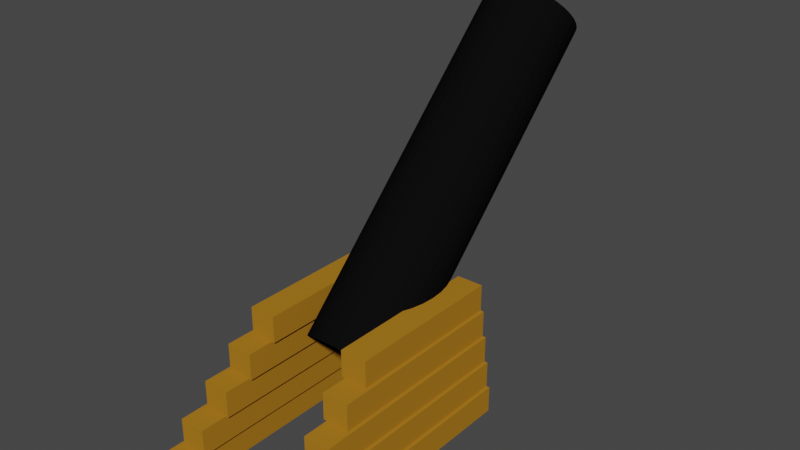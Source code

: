 # Source: agyu.blend  (saved by Blender 3.4.6; exported with 4.5.12 LTS)
import bpy
from mathutils import Matrix  # noqa: F401  (used for matrix-valued properties, if any)

bpy.ops.wm.read_factory_settings(use_empty=True)
scene = bpy.context.scene
scene.name = 'Scene'

# ---- collections
col_collection = bpy.data.collections.new('Collection'); scene.collection.children.link(col_collection)

# ---- materials (node trees are filled in below, after node groups)
mat_agyu_oldal_material = bpy.data.materials.new('agyu-oldal-material')
mat_agyu_oldal_material.alpha_threshold = 0.0
mat_agyu_oldal_material.use_transparent_shadow = False
mat_agyu_oldal_material.roughness = 0.5
mat_agyu_oldal_material.line_color = (0.0, 0.0, 0.0, 1.0)
mat_agyu_cso_material = bpy.data.materials.new('agyu-cso-material')
mat_agyu_cso_material.use_transparent_shadow = False

# ---- material node trees
mat_agyu_oldal_material.use_nodes = True; mat_agyu_oldal_material.node_tree.nodes.clear()
_N = mat_agyu_oldal_material.node_tree.nodes; _L = mat_agyu_oldal_material.node_tree.links
n0 = _N.new('ShaderNodeOutputMaterial'); n0.name = 'Material Output'; n0.location = (300, 300)
n1 = _N.new('ShaderNodeBsdfPrincipled'); n1.name = 'Principled BSDF'; n1.location = (10, 300)
n1.distribution = 'GGX'
n1.subsurface_method = 'RANDOM_WALK_SKIN'
n1.inputs[0].default_value = (0.4116, 0.1878, 0.01614, 1.0)
n1.inputs[3].default_value = 1.45
n1.inputs[13].default_value = 0.0
n1.inputs[27].default_value = (0.0, 0.0, 0.0, 1.0)
n1.inputs[28].default_value = 1.0
_L.new(n1.outputs[0], n0.inputs[0])
n0.is_active_output = True
mat_agyu_cso_material.use_nodes = True; mat_agyu_cso_material.node_tree.nodes.clear()
_N = mat_agyu_cso_material.node_tree.nodes; _L = mat_agyu_cso_material.node_tree.links
n0 = _N.new('ShaderNodeBsdfPrincipled'); n0.name = 'Principled BSDF'; n0.location = (10, 300)
n0.distribution = 'GGX'
n0.subsurface_method = 'RANDOM_WALK_SKIN'
n0.inputs[0].default_value = (0.004255, 0.004255, 0.004255, 1.0)
n0.inputs[3].default_value = 1.45
n0.inputs[13].default_value = 0.0
n0.inputs[27].default_value = (0.0, 0.0, 0.0, 1.0)
n0.inputs[28].default_value = 1.0
n1 = _N.new('ShaderNodeOutputMaterial'); n1.name = 'Material Output'; n1.location = (300, 300)
_L.new(n0.outputs[0], n1.inputs[0])
n1.is_active_output = True

# ---- world
world_world = bpy.data.worlds.new('World'); scene.world = world_world
world_world.use_nodes = True; world_world.node_tree.nodes.clear()
_N = world_world.node_tree.nodes; _L = world_world.node_tree.links
n0 = _N.new('ShaderNodeOutputWorld'); n0.name = 'World Output'; n0.location = (300, 300)
n1 = _N.new('ShaderNodeBackground'); n1.name = 'Background'; n1.location = (10, 300)
n1.inputs[0].default_value = (0.05088, 0.05088, 0.05088, 1.0)
_L.new(n1.outputs[0], n0.inputs[0])
n0.is_active_output = True
world_world.color = (0.05088, 0.05088, 0.05088)
world_world.use_sun_shadow = False
world_world.sun_shadow_jitter_overblur = 0.0

# ---- meshes
me_cube = bpy.data.meshes.new('Cube')
me_cube.from_pydata([(1.0, 1.0, 1.0), (1.0, 1.0, -1.0), (1.0, -1.0, 1.0), (1.0, -1.0, -1.0), (-1.0, 1.0, 1.0), (-1.0, 1.0, -1.0), (-1.0, -1.0, 1.0), (-1.0, -1.0, -1.0)], [], [(0, 4, 6, 2), (3, 2, 6, 7), (7, 6, 4, 5), (5, 1, 3, 7), (1, 0, 2, 3), (5, 4, 0, 1)])
_uv = me_cube.uv_layers.new(name='UVMap')
_uv.uv.foreach_set('vector', [0.625, 0.5, 0.875, 0.5, 0.875, 0.75, 0.625, 0.75, 0.375, 0.75, 0.625, 0.75, 0.625, 1.0, 0.375, 1.0, 0.375, 0.0, 0.625, 0.0, 0.625, 0.25, 0.375, 0.25, 0.125, 0.5, 0.375, 0.5, 0.375, 0.75, 0.125, 0.75, 0.375, 0.5, 0.625, 0.5, 0.625, 0.75, 0.375, 0.75, 0.375, 0.25, 0.625, 0.25, 0.625, 0.5, 0.375, 0.5])
me_cube.materials.append(mat_agyu_oldal_material)
me_cube.use_mirror_vertex_groups = False
me_cube.update()
me_cube_003 = bpy.data.meshes.new('Cube.003')
me_cube_003.from_pydata([(1.0, 1.0, 1.0), (1.0, 1.0, -1.0), (1.0, -1.0, 1.0), (1.0, -1.0, -1.0), (-1.0, 1.0, 1.0), (-1.0, 1.0, -1.0), (-1.0, -1.0, 1.0), (-1.0, -1.0, -1.0)], [], [(0, 4, 6, 2), (3, 2, 6, 7), (7, 6, 4, 5), (5, 1, 3, 7), (1, 0, 2, 3), (5, 4, 0, 1)])
_uv = me_cube_003.uv_layers.new(name='UVMap')
_uv.uv.foreach_set('vector', [0.625, 0.5, 0.875, 0.5, 0.875, 0.75, 0.625, 0.75, 0.375, 0.75, 0.625, 0.75, 0.625, 1.0, 0.375, 1.0, 0.375, 0.0, 0.625, 0.0, 0.625, 0.25, 0.375, 0.25, 0.125, 0.5, 0.375, 0.5, 0.375, 0.75, 0.125, 0.75, 0.375, 0.5, 0.625, 0.5, 0.625, 0.75, 0.375, 0.75, 0.375, 0.25, 0.625, 0.25, 0.625, 0.5, 0.375, 0.5])
me_cube_003.materials.append(mat_agyu_oldal_material)
me_cube_003.use_mirror_vertex_groups = False
me_cube_003.update()
me_cube_004 = bpy.data.meshes.new('Cube.004')
me_cube_004.from_pydata([(1.0, 1.0, 1.0), (1.0, 1.0, -1.0), (1.0, -1.0, 1.0), (1.0, -1.0, -1.0), (-1.0, 1.0, 1.0), (-1.0, 1.0, -1.0), (-1.0, -1.0, 1.0), (-1.0, -1.0, -1.0)], [], [(0, 4, 6, 2), (3, 2, 6, 7), (7, 6, 4, 5), (5, 1, 3, 7), (1, 0, 2, 3), (5, 4, 0, 1)])
_uv = me_cube_004.uv_layers.new(name='UVMap')
_uv.uv.foreach_set('vector', [0.625, 0.5, 0.875, 0.5, 0.875, 0.75, 0.625, 0.75, 0.375, 0.75, 0.625, 0.75, 0.625, 1.0, 0.375, 1.0, 0.375, 0.0, 0.625, 0.0, 0.625, 0.25, 0.375, 0.25, 0.125, 0.5, 0.375, 0.5, 0.375, 0.75, 0.125, 0.75, 0.375, 0.5, 0.625, 0.5, 0.625, 0.75, 0.375, 0.75, 0.375, 0.25, 0.625, 0.25, 0.625, 0.5, 0.375, 0.5])
me_cube_004.materials.append(mat_agyu_oldal_material)
me_cube_004.use_mirror_vertex_groups = False
me_cube_004.update()
me_cube_005 = bpy.data.meshes.new('Cube.005')
me_cube_005.from_pydata([(1.0, 1.0, 1.0), (1.0, 1.0, -1.0), (1.0, -1.0, 1.0), (1.0, -1.0, -1.0), (-1.0, 1.0, 1.0), (-1.0, 1.0, -1.0), (-1.0, -1.0, 1.0), (-1.0, -1.0, -1.0)], [], [(0, 4, 6, 2), (3, 2, 6, 7), (7, 6, 4, 5), (5, 1, 3, 7), (1, 0, 2, 3), (5, 4, 0, 1)])
_uv = me_cube_005.uv_layers.new(name='UVMap')
_uv.uv.foreach_set('vector', [0.625, 0.5, 0.875, 0.5, 0.875, 0.75, 0.625, 0.75, 0.375, 0.75, 0.625, 0.75, 0.625, 1.0, 0.375, 1.0, 0.375, 0.0, 0.625, 0.0, 0.625, 0.25, 0.375, 0.25, 0.125, 0.5, 0.375, 0.5, 0.375, 0.75, 0.125, 0.75, 0.375, 0.5, 0.625, 0.5, 0.625, 0.75, 0.375, 0.75, 0.375, 0.25, 0.625, 0.25, 0.625, 0.5, 0.375, 0.5])
me_cube_005.materials.append(mat_agyu_oldal_material)
me_cube_005.use_mirror_vertex_groups = False
me_cube_005.update()
me_cube_006 = bpy.data.meshes.new('Cube.006')
me_cube_006.from_pydata([(1.0, 1.0, 1.0), (1.0, 1.0, -1.0), (1.0, -1.0, 1.0), (1.0, -1.0, -1.0), (-1.0, 1.0, 1.0), (-1.0, 1.0, -1.0), (-1.0, -1.0, 1.0), (-1.0, -1.0, -1.0)], [], [(0, 4, 6, 2), (3, 2, 6, 7), (7, 6, 4, 5), (5, 1, 3, 7), (1, 0, 2, 3), (5, 4, 0, 1)])
_uv = me_cube_006.uv_layers.new(name='UVMap')
_uv.uv.foreach_set('vector', [0.625, 0.5, 0.875, 0.5, 0.875, 0.75, 0.625, 0.75, 0.375, 0.75, 0.625, 0.75, 0.625, 1.0, 0.375, 1.0, 0.375, 0.0, 0.625, 0.0, 0.625, 0.25, 0.375, 0.25, 0.125, 0.5, 0.375, 0.5, 0.375, 0.75, 0.125, 0.75, 0.375, 0.5, 0.625, 0.5, 0.625, 0.75, 0.375, 0.75, 0.375, 0.25, 0.625, 0.25, 0.625, 0.5, 0.375, 0.5])
me_cube_006.materials.append(mat_agyu_oldal_material)
me_cube_006.use_mirror_vertex_groups = False
me_cube_006.update()
me_cube_007 = bpy.data.meshes.new('Cube.007')
me_cube_007.from_pydata([(1.0, 1.0, 1.0), (1.0, 1.0, -1.0), (1.0, -1.0, 1.0), (1.0, -1.0, -1.0), (-1.0, 1.0, 1.0), (-1.0, 1.0, -1.0), (-1.0, -1.0, 1.0), (-1.0, -1.0, -1.0)], [], [(0, 4, 6, 2), (3, 2, 6, 7), (7, 6, 4, 5), (5, 1, 3, 7), (1, 0, 2, 3), (5, 4, 0, 1)])
_uv = me_cube_007.uv_layers.new(name='UVMap')
_uv.uv.foreach_set('vector', [0.625, 0.5, 0.875, 0.5, 0.875, 0.75, 0.625, 0.75, 0.375, 0.75, 0.625, 0.75, 0.625, 1.0, 0.375, 1.0, 0.375, 0.0, 0.625, 0.0, 0.625, 0.25, 0.375, 0.25, 0.125, 0.5, 0.375, 0.5, 0.375, 0.75, 0.125, 0.75, 0.375, 0.5, 0.625, 0.5, 0.625, 0.75, 0.375, 0.75, 0.375, 0.25, 0.625, 0.25, 0.625, 0.5, 0.375, 0.5])
me_cube_007.materials.append(mat_agyu_oldal_material)
me_cube_007.use_mirror_vertex_groups = False
me_cube_007.update()
me_cube_008 = bpy.data.meshes.new('Cube.008')
me_cube_008.from_pydata([(1.0, 1.0, 1.0), (1.0, 1.0, -1.0), (1.0, -1.0, 1.0), (1.0, -1.0, -1.0), (-1.0, 1.0, 1.0), (-1.0, 1.0, -1.0), (-1.0, -1.0, 1.0), (-1.0, -1.0, -1.0)], [], [(0, 4, 6, 2), (3, 2, 6, 7), (7, 6, 4, 5), (5, 1, 3, 7), (1, 0, 2, 3), (5, 4, 0, 1)])
_uv = me_cube_008.uv_layers.new(name='UVMap')
_uv.uv.foreach_set('vector', [0.625, 0.5, 0.875, 0.5, 0.875, 0.75, 0.625, 0.75, 0.375, 0.75, 0.625, 0.75, 0.625, 1.0, 0.375, 1.0, 0.375, 0.0, 0.625, 0.0, 0.625, 0.25, 0.375, 0.25, 0.125, 0.5, 0.375, 0.5, 0.375, 0.75, 0.125, 0.75, 0.375, 0.5, 0.625, 0.5, 0.625, 0.75, 0.375, 0.75, 0.375, 0.25, 0.625, 0.25, 0.625, 0.5, 0.375, 0.5])
me_cube_008.materials.append(mat_agyu_oldal_material)
me_cube_008.use_mirror_vertex_groups = False
me_cube_008.update()
me_cube_009 = bpy.data.meshes.new('Cube.009')
me_cube_009.from_pydata([(1.0, 1.0, 1.0), (1.0, 1.0, -1.0), (1.0, -1.0, 1.0), (1.0, -1.0, -1.0), (-1.0, 1.0, 1.0), (-1.0, 1.0, -1.0), (-1.0, -1.0, 1.0), (-1.0, -1.0, -1.0)], [], [(0, 4, 6, 2), (3, 2, 6, 7), (7, 6, 4, 5), (5, 1, 3, 7), (1, 0, 2, 3), (5, 4, 0, 1)])
_uv = me_cube_009.uv_layers.new(name='UVMap')
_uv.uv.foreach_set('vector', [0.625, 0.5, 0.875, 0.5, 0.875, 0.75, 0.625, 0.75, 0.375, 0.75, 0.625, 0.75, 0.625, 1.0, 0.375, 1.0, 0.375, 0.0, 0.625, 0.0, 0.625, 0.25, 0.375, 0.25, 0.125, 0.5, 0.375, 0.5, 0.375, 0.75, 0.125, 0.75, 0.375, 0.5, 0.625, 0.5, 0.625, 0.75, 0.375, 0.75, 0.375, 0.25, 0.625, 0.25, 0.625, 0.5, 0.375, 0.5])
me_cube_009.materials.append(mat_agyu_oldal_material)
me_cube_009.use_mirror_vertex_groups = False
me_cube_009.update()
me_cube_010 = bpy.data.meshes.new('Cube.010')
me_cube_010.from_pydata([(1.0, 1.0, 1.0), (1.0, 1.0, -1.0), (1.0, -1.0, 1.0), (1.0, -1.0, -1.0), (-1.0, 1.0, 1.0), (-1.0, 1.0, -1.0), (-1.0, -1.0, 1.0), (-1.0, -1.0, -1.0)], [], [(0, 4, 6, 2), (3, 2, 6, 7), (7, 6, 4, 5), (5, 1, 3, 7), (1, 0, 2, 3), (5, 4, 0, 1)])
_uv = me_cube_010.uv_layers.new(name='UVMap')
_uv.uv.foreach_set('vector', [0.625, 0.5, 0.875, 0.5, 0.875, 0.75, 0.625, 0.75, 0.375, 0.75, 0.625, 0.75, 0.625, 1.0, 0.375, 1.0, 0.375, 0.0, 0.625, 0.0, 0.625, 0.25, 0.375, 0.25, 0.125, 0.5, 0.375, 0.5, 0.375, 0.75, 0.125, 0.75, 0.375, 0.5, 0.625, 0.5, 0.625, 0.75, 0.375, 0.75, 0.375, 0.25, 0.625, 0.25, 0.625, 0.5, 0.375, 0.5])
me_cube_010.materials.append(mat_agyu_oldal_material)
me_cube_010.use_mirror_vertex_groups = False
me_cube_010.update()
me_cube_011 = bpy.data.meshes.new('Cube.011')
me_cube_011.from_pydata([(1.0, 1.0, 1.0), (1.0, 1.0, -1.0), (1.0, -1.0, 1.0), (1.0, -1.0, -1.0), (-1.0, 1.0, 1.0), (-1.0, 1.0, -1.0), (-1.0, -1.0, 1.0), (-1.0, -1.0, -1.0)], [], [(0, 4, 6, 2), (3, 2, 6, 7), (7, 6, 4, 5), (5, 1, 3, 7), (1, 0, 2, 3), (5, 4, 0, 1)])
_uv = me_cube_011.uv_layers.new(name='UVMap')
_uv.uv.foreach_set('vector', [0.625, 0.5, 0.875, 0.5, 0.875, 0.75, 0.625, 0.75, 0.375, 0.75, 0.625, 0.75, 0.625, 1.0, 0.375, 1.0, 0.375, 0.0, 0.625, 0.0, 0.625, 0.25, 0.375, 0.25, 0.125, 0.5, 0.375, 0.5, 0.375, 0.75, 0.125, 0.75, 0.375, 0.5, 0.625, 0.5, 0.625, 0.75, 0.375, 0.75, 0.375, 0.25, 0.625, 0.25, 0.625, 0.5, 0.375, 0.5])
me_cube_011.materials.append(mat_agyu_oldal_material)
me_cube_011.use_mirror_vertex_groups = False
me_cube_011.update()
me_cylinder = bpy.data.meshes.new('Cylinder')
me_cylinder.from_pydata([(0.0, 1.0, -0.01786), (0.0, 1.0, 1.982), (0.1951, 0.9808, -0.01786), (0.1951, 0.9808, 1.982), (0.3827, 0.9239, -0.01786), (0.3827, 0.9239, 1.982), (0.5556, 0.8315, -0.01786), (0.5556, 0.8315, 1.982), (0.7071, 0.7071, -0.01786), (0.7071, 0.7071, 1.982), (0.8315, 0.5556, -0.01786), (0.8315, 0.5556, 1.982), (0.9239, 0.3827, -0.01786), (0.9239, 0.3827, 1.982), (0.9808, 0.1951, -0.01786), (0.9808, 0.1951, 1.982), (1.0, 0.0, -0.01786), (1.0, 0.0, 1.982), (0.9808, -0.1951, -0.01786), (0.9808, -0.1951, 1.982), (0.9239, -0.3827, -0.01786), (0.9239, -0.3827, 1.982), (0.8315, -0.5556, -0.01786), (0.8315, -0.5556, 1.982), (0.7071, -0.7071, -0.01786), (0.7071, -0.7071, 1.982), (0.5556, -0.8315, -0.01786), (0.5556, -0.8315, 1.982), (0.3827, -0.9239, -0.01786), (0.3827, -0.9239, 1.982), (0.1951, -0.9808, -0.01786), (0.1951, -0.9808, 1.982), (0.0, -1.0, -0.01786), (0.0, -1.0, 1.982), (-0.1951, -0.9808, -0.01786), (-0.1951, -0.9808, 1.982), (-0.3827, -0.9239, -0.01786), (-0.3827, -0.9239, 1.982), (-0.5556, -0.8315, -0.01786), (-0.5556, -0.8315, 1.982), (-0.7071, -0.7071, -0.01786), (-0.7071, -0.7071, 1.982), (-0.8315, -0.5556, -0.01786), (-0.8315, -0.5556, 1.982), (-0.9239, -0.3827, -0.01786), (-0.9239, -0.3827, 1.982), (-0.9808, -0.1951, -0.01786), (-0.9808, -0.1951, 1.982), (-1.0, 0.0, -0.01786), (-1.0, 0.0, 1.982), (-0.9808, 0.1951, -0.01786), (-0.9808, 0.1951, 1.982), (-0.9239, 0.3827, -0.01786), (-0.9239, 0.3827, 1.982), (-0.8315, 0.5556, -0.01786), (-0.8315, 0.5556, 1.982), (-0.7071, 0.7071, -0.01786), (-0.7071, 0.7071, 1.982), (-0.5556, 0.8315, -0.01786), (-0.5556, 0.8315, 1.982), (-0.3827, 0.9239, -0.01786), (-0.3827, 0.9239, 1.982), (-0.1951, 0.9808, -0.01786), (-0.1951, 0.9808, 1.982)], [], [(0, 1, 3, 2), (2, 3, 5, 4), (4, 5, 7, 6), (6, 7, 9, 8), (8, 9, 11, 10), (10, 11, 13, 12), (12, 13, 15, 14), (14, 15, 17, 16), (16, 17, 19, 18), (18, 19, 21, 20), (20, 21, 23, 22), (22, 23, 25, 24), (24, 25, 27, 26), (26, 27, 29, 28), (28, 29, 31, 30), (30, 31, 33, 32), (32, 33, 35, 34), (34, 35, 37, 36), (36, 37, 39, 38), (38, 39, 41, 40), (40, 41, 43, 42), (42, 43, 45, 44), (44, 45, 47, 46), (46, 47, 49, 48), (48, 49, 51, 50), (50, 51, 53, 52), (52, 53, 55, 54), (54, 55, 57, 56), (56, 57, 59, 58), (58, 59, 61, 60), (3, 1, 63, 61, 59, 57, 55, 53, 51, 49, 47, 45, 43, 41, 39, 37, 35, 33, 31, 29, 27, 25, 23, 21, 19, 17, 15, 13, 11, 9, 7, 5), (60, 61, 63, 62), (62, 63, 1, 0), (0, 2, 4, 6, 8, 10, 12, 14, 16, 18, 20, 22, 24, 26, 28, 30, 32, 34, 36, 38, 40, 42, 44, 46, 48, 50, 52, 54, 56, 58, 60, 62)])
_uv = me_cylinder.uv_layers.new(name='UVMap')
_uv.uv.foreach_set('vector', [1.0, 0.5, 1.0, 1.0, 0.9688, 1.0, 0.9688, 0.5, 0.9688, 0.5, 0.9688, 1.0, 0.9375, 1.0, 0.9375, 0.5, 0.9375, 0.5, 0.9375, 1.0, 0.9062, 1.0, 0.9062, 0.5, 0.9062, 0.5, 0.9062, 1.0, 0.875, 1.0, 0.875, 0.5, 0.875, 0.5, 0.875, 1.0, 0.8438, 1.0, 0.8438, 0.5, 0.8438, 0.5, 0.8438, 1.0, 0.8125, 1.0, 0.8125, 0.5, 0.8125, 0.5, 0.8125, 1.0, 0.7812, 1.0, 0.7812, 0.5, 0.7812, 0.5, 0.7812, 1.0, 0.75, 1.0, 0.75, 0.5, 0.75, 0.5, 0.75, 1.0, 0.7188, 1.0, 0.7188, 0.5, 0.7188, 0.5, 0.7188, 1.0, 0.6875, 1.0, 0.6875, 0.5, 0.6875, 0.5, 0.6875, 1.0, 0.6562, 1.0, 0.6562, 0.5, 0.6562, 0.5, 0.6562, 1.0, 0.625, 1.0, 0.625, 0.5, 0.625, 0.5, 0.625, 1.0, 0.5938, 1.0, 0.5938, 0.5, 0.5938, 0.5, 0.5938, 1.0, 0.5625, 1.0, 0.5625, 0.5, 0.5625, 0.5, 0.5625, 1.0, 0.5312, 1.0, 0.5312, 0.5, 0.5312, 0.5, 0.5312, 1.0, 0.5, 1.0, 0.5, 0.5, 0.5, 0.5, 0.5, 1.0, 0.4688, 1.0, 0.4688, 0.5, 0.4688, 0.5, 0.4688, 1.0, 0.4375, 1.0, 0.4375, 0.5, 0.4375, 0.5, 0.4375, 1.0, 0.4062, 1.0, 0.4062, 0.5, 0.4062, 0.5, 0.4062, 1.0, 0.375, 1.0, 0.375, 0.5, 0.375, 0.5, 0.375, 1.0, 0.3438, 1.0, 0.3438, 0.5, 0.3438, 0.5, 0.3438, 1.0, 0.3125, 1.0, 0.3125, 0.5, 0.3125, 0.5, 0.3125, 1.0, 0.2812, 1.0, 0.2812, 0.5, 0.2812, 0.5, 0.2812, 1.0, 0.25, 1.0, 0.25, 0.5, 0.25, 0.5, 0.25, 1.0, 0.2188, 1.0, 0.2188, 0.5, 0.2188, 0.5, 0.2188, 1.0, 0.1875, 1.0, 0.1875, 0.5, 0.1875, 0.5, 0.1875, 1.0, 0.1562, 1.0, 0.1562, 0.5, 0.1562, 0.5, 0.1562, 1.0, 0.125, 1.0, 0.125, 0.5, 0.125, 0.5, 0.125, 1.0, 0.09375, 1.0, 0.09375, 0.5, 0.09375, 0.5, 0.09375, 1.0, 0.0625, 1.0, 0.0625, 0.5, 0.2968, 0.4854, 0.25, 0.49, 0.2032, 0.4854, 0.1582, 0.4717, 0.1167, 0.4496, 0.08029, 0.4197, 0.05045, 0.3833, 0.02827, 0.3418, 0.01461, 0.2968, 0.01, 0.25, 0.01461, 0.2032, 0.02827, 0.1582, 0.05045, 0.1167, 0.08029, 0.08029, 0.1167, 0.05045, 0.1582, 0.02827, 0.2032, 0.01461, 0.25, 0.01, 0.2968, 0.01461, 0.3418, 0.02827, 0.3833, 0.05045, 0.4197, 0.08029, 0.4496, 0.1167, 0.4717, 0.1582, 0.4854, 0.2032, 0.49, 0.25, 0.4854, 0.2968, 0.4717, 0.3418, 0.4496, 0.3833, 0.4197, 0.4197, 0.3833, 0.4496, 0.3418, 0.4717, 0.0625, 0.5, 0.0625, 1.0, 0.03125, 1.0, 0.03125, 0.5, 0.03125, 0.5, 0.03125, 1.0, 0.0, 1.0, 0.0, 0.5, 0.75, 0.49, 0.7968, 0.4854, 0.8418, 0.4717, 0.8833, 0.4496, 0.9197, 0.4197, 0.9496, 0.3833, 0.9717, 0.3418, 0.9854, 0.2968, 0.99, 0.25, 0.9854, 0.2032, 0.9717, 0.1582, 0.9496, 0.1167, 0.9197, 0.08029, 0.8833, 0.05045, 0.8418, 0.02827, 0.7968, 0.01461, 0.75, 0.01, 0.7032, 0.01461, 0.6582, 0.02827, 0.6167, 0.05045, 0.5803, 0.08029, 0.5504, 0.1167, 0.5283, 0.1582, 0.5146, 0.2032, 0.51, 0.25, 0.5146, 0.2968, 0.5283, 0.3418, 0.5504, 0.3833, 0.5803, 0.4197, 0.6167, 0.4496, 0.6582, 0.4717, 0.7032, 0.4854])
me_cylinder.materials.append(mat_agyu_cso_material)
me_cylinder.update()

# ---- objects
ob_agyu_oldal_01 = bpy.data.objects.new('agyu-oldal-01', me_cube)
ob_agyu_oldal_02 = bpy.data.objects.new('agyu-oldal-02', me_cube_003)
ob_agyu_oldal_03 = bpy.data.objects.new('agyu-oldal-03', me_cube_004)
ob_agyu_oldal_04 = bpy.data.objects.new('agyu-oldal-04', me_cube_005)
ob_agyu_oldal_05 = bpy.data.objects.new('agyu-oldal-05', me_cube_006)
ob_agyu_oldal_06 = bpy.data.objects.new('agyu-oldal-06', me_cube_007)
ob_agyu_oldal_07 = bpy.data.objects.new('agyu-oldal-07', me_cube_008)
ob_agyu_oldal_08 = bpy.data.objects.new('agyu-oldal-08', me_cube_009)
ob_agyu_oldal_09 = bpy.data.objects.new('agyu-oldal-09', me_cube_010)
ob_agyu_oldal_10 = bpy.data.objects.new('agyu-oldal-10', me_cube_011)
ob_agyu_cso = bpy.data.objects.new('agyu-cso', me_cylinder)

# ---- transforms, parenting, visibility, modifiers, constraints
ob_agyu_oldal_01.location = (1.0, 0.0, 0.0)
ob_agyu_oldal_01.scale = (0.2, 2.0, 0.2)
ob_agyu_oldal_01.lock_rotations_4d = False
ob_agyu_oldal_01.empty_display_type = 'ARROWS'
ob_agyu_oldal_01.lineart.crease_threshold = 0.0
ob_agyu_oldal_02.location = (0.95, 0.2, 0.4)
ob_agyu_oldal_02.scale = (0.2, 1.8, 0.2)
ob_agyu_oldal_02.lock_rotations_4d = False
ob_agyu_oldal_02.empty_display_type = 'ARROWS'
ob_agyu_oldal_02.lineart.crease_threshold = 0.0
ob_agyu_oldal_03.location = (0.9, 0.4, 0.8)
ob_agyu_oldal_03.scale = (0.2, 1.6, 0.2)
ob_agyu_oldal_03.lock_rotations_4d = False
ob_agyu_oldal_03.empty_display_type = 'ARROWS'
ob_agyu_oldal_03.lineart.crease_threshold = 0.0
ob_agyu_oldal_04.location = (0.85, 0.6, 1.2)
ob_agyu_oldal_04.scale = (0.2, 1.4, 0.2)
ob_agyu_oldal_04.lock_rotations_4d = False
ob_agyu_oldal_04.empty_display_type = 'ARROWS'
ob_agyu_oldal_04.lineart.crease_threshold = 0.0
ob_agyu_oldal_05.location = (0.8, 0.8, 1.6)
ob_agyu_oldal_05.scale = (0.2, 1.2, 0.2)
ob_agyu_oldal_05.lock_rotations_4d = False
ob_agyu_oldal_05.empty_display_type = 'ARROWS'
ob_agyu_oldal_05.lineart.crease_threshold = 0.0
ob_agyu_oldal_06.location = (-1.0, 0.0, 0.0)
ob_agyu_oldal_06.scale = (0.2, 2.0, 0.2)
ob_agyu_oldal_06.lock_rotations_4d = False
ob_agyu_oldal_06.empty_display_type = 'ARROWS'
ob_agyu_oldal_06.lineart.crease_threshold = 0.0
ob_agyu_oldal_07.location = (-0.95, 0.2, 0.4)
ob_agyu_oldal_07.scale = (0.2, 1.8, 0.2)
ob_agyu_oldal_07.lock_rotations_4d = False
ob_agyu_oldal_07.empty_display_type = 'ARROWS'
ob_agyu_oldal_07.lineart.crease_threshold = 0.0
ob_agyu_oldal_08.location = (-0.9, 0.4, 0.8)
ob_agyu_oldal_08.scale = (0.2, 1.6, 0.2)
ob_agyu_oldal_08.lock_rotations_4d = False
ob_agyu_oldal_08.empty_display_type = 'ARROWS'
ob_agyu_oldal_08.lineart.crease_threshold = 0.0
ob_agyu_oldal_09.location = (-0.85, 0.6, 1.2)
ob_agyu_oldal_09.scale = (0.2, 1.4, 0.2)
ob_agyu_oldal_09.lock_rotations_4d = False
ob_agyu_oldal_09.empty_display_type = 'ARROWS'
ob_agyu_oldal_09.lineart.crease_threshold = 0.0
ob_agyu_oldal_10.location = (-0.8, 0.8, 1.6)
ob_agyu_oldal_10.scale = (0.2, 1.2, 0.2)
ob_agyu_oldal_10.lock_rotations_4d = False
ob_agyu_oldal_10.empty_display_type = 'ARROWS'
ob_agyu_oldal_10.lineart.crease_threshold = 0.0
ob_agyu_cso.location = (0.0, 0.5, 1.0)
ob_agyu_cso.rotation_euler = (-0.7854, -0.0, 0.0)
ob_agyu_cso.scale = (0.7, 0.7, 2.8)

# ---- collection membership
col_collection.objects.link(ob_agyu_oldal_01)
col_collection.objects.link(ob_agyu_oldal_02)
col_collection.objects.link(ob_agyu_oldal_03)
col_collection.objects.link(ob_agyu_oldal_04)
col_collection.objects.link(ob_agyu_oldal_05)
col_collection.objects.link(ob_agyu_oldal_06)
col_collection.objects.link(ob_agyu_oldal_07)
col_collection.objects.link(ob_agyu_oldal_08)
col_collection.objects.link(ob_agyu_oldal_09)
col_collection.objects.link(ob_agyu_oldal_10)
col_collection.objects.link(ob_agyu_cso)

# ---- scene / render settings (as saved in the file)
scene.frame_start = 1; scene.frame_end = 250; scene.frame_set(1)
scene.render.engine = 'BLENDER_EEVEE_NEXT'
scene.cycles.sampling_pattern = 'TABULATED_SOBOL'
scene.cycles.use_light_tree = False
scene.view_settings.view_transform = 'Filmic'
bpy.context.view_layer.update()

# ---- added for rendering (the .blend has no active camera and no usable light): camera, sun
cam_auto = bpy.data.cameras.new('AutoCamera')
cam_auto.lens = 50.0
cam_auto.sensor_width = 36.0
cam_auto.clip_end = 1000.0
ob_auto_camera = bpy.data.objects.new('AutoCamera', cam_auto)
scene.collection.objects.link(ob_auto_camera)
ob_auto_camera.location = (8.54099, -8.78948, 9.4425)
ob_auto_camera.rotation_euler = (1.09748, -7.21219e-08, 0.694738)
scene.camera = ob_auto_camera
light_auto_sun = bpy.data.lights.new('AutoSun', 'SUN')
light_auto_sun.energy = 3.0
light_auto_sun.angle = 0.0523599
ob_auto_sun = bpy.data.objects.new('AutoSun', light_auto_sun)
scene.collection.objects.link(ob_auto_sun)
ob_auto_sun.rotation_euler = (0.872665, 0.174533, 0.523599)
bpy.context.view_layer.update()
